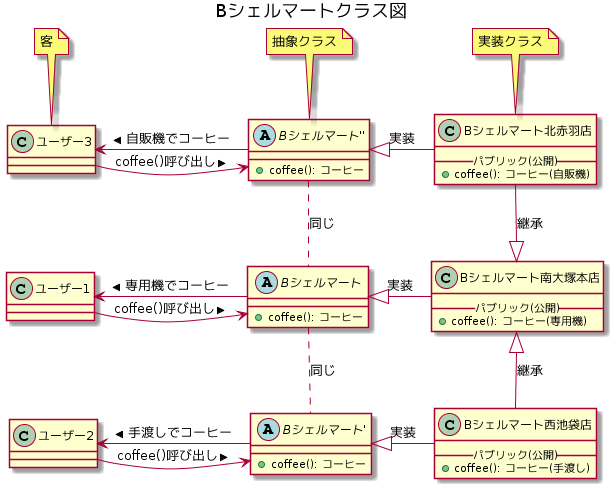

The diagram above was rendered by PlantUML. Its source (embedded in the PNG):
@startuml
title Bシェルマートクラス図

abstract class Bシェルマート {
  +coffee(): コーヒー
}

abstract class "Bシェルマート'" {
  +coffee(): コーヒー
}

abstract class "Bシェルマート''" {
  +coffee(): コーヒー
}

class Bシェルマート南大塚本店 {
  __パブリック(公開)__
  +coffee(): コーヒー(専用機)
}

class Bシェルマート西池袋店 {
  __パブリック(公開)__
  +coffee(): コーヒー(手渡し)
}

class Bシェルマート北赤羽店 {
  __パブリック(公開)__
  +coffee(): コーヒー(自販機)
}

Bシェルマート南大塚本店 <|-down- Bシェルマート西池袋店: 継承
Bシェルマート南大塚本店 <|-up- Bシェルマート北赤羽店: 継承

"Bシェルマート" <|-right- Bシェルマート南大塚本店: 実装
"Bシェルマート'" <|-right- Bシェルマート西池袋店: 実装
"Bシェルマート''" <|-right- Bシェルマート北赤羽店: 実装

"Bシェルマート'" .up. "Bシェルマート": 同じ
"Bシェルマート''" .down. "Bシェルマート": 同じ

ユーザー1 <-left- "Bシェルマート": 専用機でコーヒー <
ユーザー2 <-left- "Bシェルマート'": 手渡しでコーヒー <
ユーザー3 <-left- "Bシェルマート''": 自販機でコーヒー <

ユーザー1 --> "Bシェルマート": coffee()呼び出し >
ユーザー2 --> "Bシェルマート'": coffee()呼び出し >
ユーザー3 --> "Bシェルマート''": coffee()呼び出し >

note top of ユーザー3
  客
end note

note top of "Bシェルマート''"
  抽象クラス
end note

note top of "Bシェルマート北赤羽店"
  実装クラス
end note
@enduml